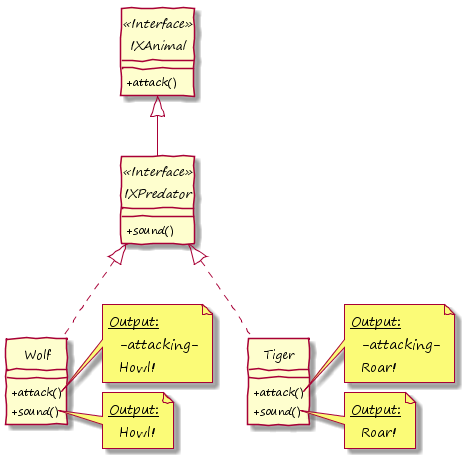

The diagram above was rendered by PlantUML. Its source (embedded in the PNG):
@startuml

hide circle
skinparam handwritten true
skinparam DefaultFontName "Segoe Print"
skinparam classAttributeIconSize 0


interface IXAnimal <<Interface>> {
	+attack()
}

interface IXPredator <<Interface>> {
	+sound()
}

class Wolf {
    +attack()
    +sound()
}

class Tiger {
    +attack()
    +sound()
}

note right of Wolf::attack()
  <u>Output:</u>
    -attacking-
    Howl!
end note

note right of Wolf::sound()
  <u>Output:</u>
    Howl!
end note

note right of Tiger::attack()
  <u>Output:</u>
    -attacking-
    Roar!
end note

note right of Tiger::sound()
  <u>Output:</u>
    Roar!
end note

IXPredator -up-|> IXAnimal

Wolf .up-|> IXPredator
Tiger .up-|> IXPredator

@enduml